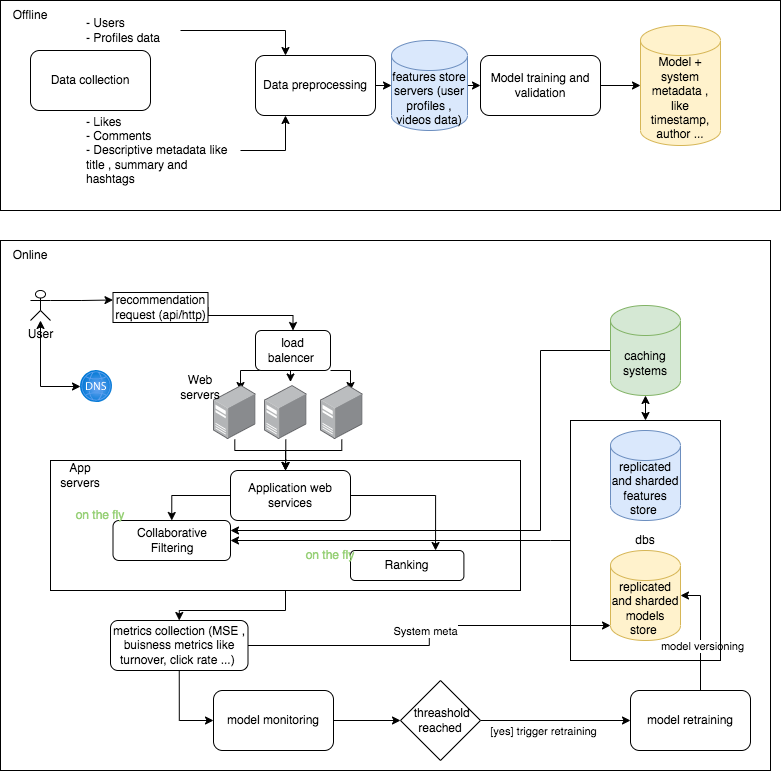

The diagram above was exported from draw.io. Its source (the exported page's mxGraphModel, read from the mxfile embedded in the PNG):
<mxGraphModel dx="954" dy="551" grid="1" gridSize="10" guides="1" tooltips="1" connect="1" arrows="1" fold="1" page="1" pageScale="1" pageWidth="827" pageHeight="1169" math="0" shadow="0">
  <root>
    <mxCell id="x41mBnsP5IAR4Hoic0p9-0" />
    <mxCell id="x41mBnsP5IAR4Hoic0p9-1" parent="x41mBnsP5IAR4Hoic0p9-0" />
    <mxCell id="x41mBnsP5IAR4Hoic0p9-2" value="" style="rounded=0;whiteSpace=wrap;html=1;" vertex="1" parent="x41mBnsP5IAR4Hoic0p9-1">
      <mxGeometry x="20" y="440" width="770" height="530" as="geometry" />
    </mxCell>
    <mxCell id="x41mBnsP5IAR4Hoic0p9-3" style="edgeStyle=orthogonalEdgeStyle;rounded=0;orthogonalLoop=1;jettySize=auto;html=1;entryX=0.5;entryY=0;entryDx=0;entryDy=0;" edge="1" parent="x41mBnsP5IAR4Hoic0p9-1" source="x41mBnsP5IAR4Hoic0p9-4" target="x41mBnsP5IAR4Hoic0p9-52">
      <mxGeometry relative="1" as="geometry" />
    </mxCell>
    <mxCell id="x41mBnsP5IAR4Hoic0p9-4" value="" style="rounded=0;whiteSpace=wrap;html=1;" vertex="1" parent="x41mBnsP5IAR4Hoic0p9-1">
      <mxGeometry x="70" y="660" width="470" height="130" as="geometry" />
    </mxCell>
    <mxCell id="x41mBnsP5IAR4Hoic0p9-5" value="" style="rounded=0;whiteSpace=wrap;html=1;" vertex="1" parent="x41mBnsP5IAR4Hoic0p9-1">
      <mxGeometry x="20" y="200" width="780" height="210" as="geometry" />
    </mxCell>
    <mxCell id="x41mBnsP5IAR4Hoic0p9-6" value="Data collection" style="rounded=1;whiteSpace=wrap;html=1;" vertex="1" parent="x41mBnsP5IAR4Hoic0p9-1">
      <mxGeometry x="50" y="250" width="120" height="60" as="geometry" />
    </mxCell>
    <mxCell id="x41mBnsP5IAR4Hoic0p9-7" value="Offline" style="text;html=1;strokeColor=none;fillColor=none;align=center;verticalAlign=middle;whiteSpace=wrap;rounded=0;" vertex="1" parent="x41mBnsP5IAR4Hoic0p9-1">
      <mxGeometry x="20" y="200" width="60" height="30" as="geometry" />
    </mxCell>
    <mxCell id="x41mBnsP5IAR4Hoic0p9-9" style="edgeStyle=orthogonalEdgeStyle;rounded=0;orthogonalLoop=1;jettySize=auto;html=1;exitX=1;exitY=0.5;exitDx=0;exitDy=0;entryX=0.25;entryY=1;entryDx=0;entryDy=0;" edge="1" parent="x41mBnsP5IAR4Hoic0p9-1" target="x41mBnsP5IAR4Hoic0p9-16">
      <mxGeometry relative="1" as="geometry">
        <mxPoint x="260" y="350" as="sourcePoint" />
        <Array as="points">
          <mxPoint x="305" y="350" />
        </Array>
      </mxGeometry>
    </mxCell>
    <mxCell id="x41mBnsP5IAR4Hoic0p9-10" value="- Likes&amp;nbsp;&lt;br&gt;- Comments&lt;br&gt;- Descriptive metadata like title , summary and hashtags" style="text;strokeColor=none;fillColor=none;align=left;verticalAlign=middle;spacingLeft=4;spacingRight=4;overflow=hidden;points=[[0,0.5],[1,0.5]];portConstraint=eastwest;rotatable=0;whiteSpace=wrap;html=1;" vertex="1" parent="x41mBnsP5IAR4Hoic0p9-1">
      <mxGeometry x="100" y="310" width="160" height="80" as="geometry" />
    </mxCell>
    <mxCell id="x41mBnsP5IAR4Hoic0p9-11" style="edgeStyle=orthogonalEdgeStyle;rounded=0;orthogonalLoop=1;jettySize=auto;html=1;exitX=1;exitY=0.5;exitDx=0;exitDy=0;entryX=0.25;entryY=0;entryDx=0;entryDy=0;" edge="1" parent="x41mBnsP5IAR4Hoic0p9-1" source="x41mBnsP5IAR4Hoic0p9-12" target="x41mBnsP5IAR4Hoic0p9-16">
      <mxGeometry relative="1" as="geometry">
        <Array as="points">
          <mxPoint x="305" y="230" />
        </Array>
      </mxGeometry>
    </mxCell>
    <mxCell id="x41mBnsP5IAR4Hoic0p9-12" value="- Users&amp;nbsp;&lt;br&gt;- Profiles data" style="text;strokeColor=none;fillColor=none;align=left;verticalAlign=middle;spacingLeft=4;spacingRight=4;overflow=hidden;points=[[0,0.5],[1,0.5]];portConstraint=eastwest;rotatable=0;whiteSpace=wrap;html=1;" vertex="1" parent="x41mBnsP5IAR4Hoic0p9-1">
      <mxGeometry x="100" y="210" width="100" height="40" as="geometry" />
    </mxCell>
    <mxCell id="x41mBnsP5IAR4Hoic0p9-13" style="edgeStyle=orthogonalEdgeStyle;rounded=0;orthogonalLoop=1;jettySize=auto;html=1;exitX=1;exitY=0.5;exitDx=0;exitDy=0;exitPerimeter=0;entryX=0;entryY=0.5;entryDx=0;entryDy=0;" edge="1" parent="x41mBnsP5IAR4Hoic0p9-1" source="x41mBnsP5IAR4Hoic0p9-14" target="x41mBnsP5IAR4Hoic0p9-18">
      <mxGeometry relative="1" as="geometry" />
    </mxCell>
    <mxCell id="x41mBnsP5IAR4Hoic0p9-14" value="features store servers (user profiles , videos data)" style="shape=cylinder3;whiteSpace=wrap;html=1;boundedLbl=1;backgroundOutline=1;size=15;fillColor=#dae8fc;strokeColor=#6c8ebf;" vertex="1" parent="x41mBnsP5IAR4Hoic0p9-1">
      <mxGeometry x="411" y="240" width="76" height="90" as="geometry" />
    </mxCell>
    <mxCell id="x41mBnsP5IAR4Hoic0p9-15" style="edgeStyle=orthogonalEdgeStyle;rounded=0;orthogonalLoop=1;jettySize=auto;html=1;exitX=1;exitY=0.5;exitDx=0;exitDy=0;entryX=0;entryY=0.5;entryDx=0;entryDy=0;entryPerimeter=0;" edge="1" parent="x41mBnsP5IAR4Hoic0p9-1" source="x41mBnsP5IAR4Hoic0p9-16" target="x41mBnsP5IAR4Hoic0p9-14">
      <mxGeometry relative="1" as="geometry" />
    </mxCell>
    <mxCell id="x41mBnsP5IAR4Hoic0p9-16" value="Data preprocessing" style="rounded=1;whiteSpace=wrap;html=1;" vertex="1" parent="x41mBnsP5IAR4Hoic0p9-1">
      <mxGeometry x="275" y="255" width="120" height="60" as="geometry" />
    </mxCell>
    <mxCell id="x41mBnsP5IAR4Hoic0p9-17" style="edgeStyle=orthogonalEdgeStyle;rounded=0;orthogonalLoop=1;jettySize=auto;html=1;exitX=1;exitY=0.5;exitDx=0;exitDy=0;entryX=0;entryY=0.5;entryDx=0;entryDy=0;entryPerimeter=0;" edge="1" parent="x41mBnsP5IAR4Hoic0p9-1" source="x41mBnsP5IAR4Hoic0p9-18" target="x41mBnsP5IAR4Hoic0p9-19">
      <mxGeometry relative="1" as="geometry" />
    </mxCell>
    <mxCell id="x41mBnsP5IAR4Hoic0p9-18" value="Model training and validation" style="rounded=1;whiteSpace=wrap;html=1;" vertex="1" parent="x41mBnsP5IAR4Hoic0p9-1">
      <mxGeometry x="500" y="255" width="120" height="60" as="geometry" />
    </mxCell>
    <mxCell id="x41mBnsP5IAR4Hoic0p9-19" value="Model + system metadata , like timestamp, author ..." style="shape=cylinder3;whiteSpace=wrap;html=1;boundedLbl=1;backgroundOutline=1;size=15;fillColor=#fff2cc;strokeColor=#d6b656;" vertex="1" parent="x41mBnsP5IAR4Hoic0p9-1">
      <mxGeometry x="660" y="225" width="80" height="120" as="geometry" />
    </mxCell>
    <mxCell id="x41mBnsP5IAR4Hoic0p9-20" value="Online" style="text;html=1;strokeColor=none;fillColor=none;align=center;verticalAlign=middle;whiteSpace=wrap;rounded=0;" vertex="1" parent="x41mBnsP5IAR4Hoic0p9-1">
      <mxGeometry x="20" y="440" width="60" height="30" as="geometry" />
    </mxCell>
    <mxCell id="x41mBnsP5IAR4Hoic0p9-21" style="edgeStyle=orthogonalEdgeStyle;rounded=0;orthogonalLoop=1;jettySize=auto;html=1;exitX=1;exitY=0.3333333333333333;exitDx=0;exitDy=0;exitPerimeter=0;entryX=0;entryY=0.25;entryDx=0;entryDy=0;" edge="1" parent="x41mBnsP5IAR4Hoic0p9-1" source="x41mBnsP5IAR4Hoic0p9-22" target="x41mBnsP5IAR4Hoic0p9-24">
      <mxGeometry relative="1" as="geometry" />
    </mxCell>
    <mxCell id="x41mBnsP5IAR4Hoic0p9-22" value="User" style="shape=umlActor;verticalLabelPosition=bottom;verticalAlign=top;html=1;outlineConnect=0;" vertex="1" parent="x41mBnsP5IAR4Hoic0p9-1">
      <mxGeometry x="50" y="490" width="20" height="30" as="geometry" />
    </mxCell>
    <mxCell id="x41mBnsP5IAR4Hoic0p9-23" style="edgeStyle=orthogonalEdgeStyle;rounded=0;orthogonalLoop=1;jettySize=auto;html=1;exitX=1;exitY=0.5;exitDx=0;exitDy=0;entryX=0.5;entryY=0;entryDx=0;entryDy=0;" edge="1" parent="x41mBnsP5IAR4Hoic0p9-1" source="x41mBnsP5IAR4Hoic0p9-24" target="x41mBnsP5IAR4Hoic0p9-28">
      <mxGeometry relative="1" as="geometry">
        <Array as="points">
          <mxPoint x="313" y="515" />
        </Array>
      </mxGeometry>
    </mxCell>
    <mxCell id="x41mBnsP5IAR4Hoic0p9-24" value="recommendation request (api/http)" style="rounded=0;whiteSpace=wrap;html=1;" vertex="1" parent="x41mBnsP5IAR4Hoic0p9-1">
      <mxGeometry x="132.5" y="492" width="95" height="30" as="geometry" />
    </mxCell>
    <mxCell id="x41mBnsP5IAR4Hoic0p9-25" style="edgeStyle=orthogonalEdgeStyle;rounded=0;orthogonalLoop=1;jettySize=auto;html=1;exitX=0.25;exitY=1;exitDx=0;exitDy=0;entryX=0.634;entryY=0.093;entryDx=0;entryDy=0;entryPerimeter=0;" edge="1" parent="x41mBnsP5IAR4Hoic0p9-1" source="x41mBnsP5IAR4Hoic0p9-28" target="x41mBnsP5IAR4Hoic0p9-30">
      <mxGeometry relative="1" as="geometry" />
    </mxCell>
    <mxCell id="x41mBnsP5IAR4Hoic0p9-26" style="edgeStyle=orthogonalEdgeStyle;rounded=0;orthogonalLoop=1;jettySize=auto;html=1;exitX=0.5;exitY=1;exitDx=0;exitDy=0;entryX=0.61;entryY=-0.065;entryDx=0;entryDy=0;entryPerimeter=0;" edge="1" parent="x41mBnsP5IAR4Hoic0p9-1" source="x41mBnsP5IAR4Hoic0p9-28" target="x41mBnsP5IAR4Hoic0p9-32">
      <mxGeometry relative="1" as="geometry" />
    </mxCell>
    <mxCell id="x41mBnsP5IAR4Hoic0p9-27" style="edgeStyle=orthogonalEdgeStyle;rounded=0;orthogonalLoop=1;jettySize=auto;html=1;exitX=1;exitY=1;exitDx=0;exitDy=0;entryX=0.704;entryY=0.093;entryDx=0;entryDy=0;entryPerimeter=0;" edge="1" parent="x41mBnsP5IAR4Hoic0p9-1" source="x41mBnsP5IAR4Hoic0p9-28" target="x41mBnsP5IAR4Hoic0p9-34">
      <mxGeometry relative="1" as="geometry" />
    </mxCell>
    <mxCell id="x41mBnsP5IAR4Hoic0p9-28" value="load balencer&amp;nbsp;" style="rounded=1;whiteSpace=wrap;html=1;" vertex="1" parent="x41mBnsP5IAR4Hoic0p9-1">
      <mxGeometry x="275" y="530" width="75" height="40" as="geometry" />
    </mxCell>
    <mxCell id="x41mBnsP5IAR4Hoic0p9-29" style="edgeStyle=orthogonalEdgeStyle;rounded=0;orthogonalLoop=1;jettySize=auto;html=1;" edge="1" parent="x41mBnsP5IAR4Hoic0p9-1" source="x41mBnsP5IAR4Hoic0p9-30">
      <mxGeometry relative="1" as="geometry">
        <mxPoint x="305" y="670" as="targetPoint" />
        <Array as="points">
          <mxPoint x="254" y="650" />
          <mxPoint x="305" y="650" />
        </Array>
      </mxGeometry>
    </mxCell>
    <mxCell id="x41mBnsP5IAR4Hoic0p9-30" value="" style="image;points=[];aspect=fixed;html=1;align=center;shadow=0;dashed=0;image=img/lib/allied_telesis/computer_and_terminals/Server_Desktop.svg;" vertex="1" parent="x41mBnsP5IAR4Hoic0p9-1">
      <mxGeometry x="233" y="585" width="42.599999999999994" height="54" as="geometry" />
    </mxCell>
    <mxCell id="x41mBnsP5IAR4Hoic0p9-31" style="edgeStyle=orthogonalEdgeStyle;rounded=0;orthogonalLoop=1;jettySize=auto;html=1;entryX=0.5;entryY=0;entryDx=0;entryDy=0;entryPerimeter=0;" edge="1" parent="x41mBnsP5IAR4Hoic0p9-1" source="x41mBnsP5IAR4Hoic0p9-32">
      <mxGeometry relative="1" as="geometry">
        <mxPoint x="305" y="670" as="targetPoint" />
      </mxGeometry>
    </mxCell>
    <mxCell id="x41mBnsP5IAR4Hoic0p9-32" value="" style="image;points=[];aspect=fixed;html=1;align=center;shadow=0;dashed=0;image=img/lib/allied_telesis/computer_and_terminals/Server_Desktop.svg;" vertex="1" parent="x41mBnsP5IAR4Hoic0p9-1">
      <mxGeometry x="284" y="585" width="42.599999999999994" height="54" as="geometry" />
    </mxCell>
    <mxCell id="x41mBnsP5IAR4Hoic0p9-33" style="edgeStyle=orthogonalEdgeStyle;rounded=0;orthogonalLoop=1;jettySize=auto;html=1;entryX=0.5;entryY=0;entryDx=0;entryDy=0;entryPerimeter=0;" edge="1" parent="x41mBnsP5IAR4Hoic0p9-1" source="x41mBnsP5IAR4Hoic0p9-34">
      <mxGeometry relative="1" as="geometry">
        <mxPoint x="305" y="670" as="targetPoint" />
        <Array as="points">
          <mxPoint x="361" y="650" />
          <mxPoint x="305" y="650" />
        </Array>
      </mxGeometry>
    </mxCell>
    <mxCell id="x41mBnsP5IAR4Hoic0p9-34" value="" style="image;points=[];aspect=fixed;html=1;align=center;shadow=0;dashed=0;image=img/lib/allied_telesis/computer_and_terminals/Server_Desktop.svg;" vertex="1" parent="x41mBnsP5IAR4Hoic0p9-1">
      <mxGeometry x="340" y="585" width="42.599999999999994" height="54" as="geometry" />
    </mxCell>
    <mxCell id="x41mBnsP5IAR4Hoic0p9-35" style="edgeStyle=orthogonalEdgeStyle;rounded=0;orthogonalLoop=1;jettySize=auto;html=1;startArrow=classic;startFill=1;" edge="1" parent="x41mBnsP5IAR4Hoic0p9-1" source="x41mBnsP5IAR4Hoic0p9-36" target="x41mBnsP5IAR4Hoic0p9-22">
      <mxGeometry relative="1" as="geometry" />
    </mxCell>
    <mxCell id="x41mBnsP5IAR4Hoic0p9-36" value="" style="image;aspect=fixed;html=1;points=[];align=center;fontSize=12;image=img/lib/azure2/networking/DNS_Zones.svg;" vertex="1" parent="x41mBnsP5IAR4Hoic0p9-1">
      <mxGeometry x="100" y="570" width="32" height="32" as="geometry" />
    </mxCell>
    <mxCell id="x41mBnsP5IAR4Hoic0p9-37" value="Web servers" style="text;html=1;strokeColor=none;fillColor=none;align=center;verticalAlign=middle;whiteSpace=wrap;rounded=0;" vertex="1" parent="x41mBnsP5IAR4Hoic0p9-1">
      <mxGeometry x="190" y="572" width="60" height="30" as="geometry" />
    </mxCell>
    <mxCell id="x41mBnsP5IAR4Hoic0p9-38" value="replicated and sharded features store&amp;nbsp;" style="shape=cylinder3;whiteSpace=wrap;html=1;boundedLbl=1;backgroundOutline=1;size=15;fillColor=#dae8fc;strokeColor=#6c8ebf;" vertex="1" parent="x41mBnsP5IAR4Hoic0p9-1">
      <mxGeometry x="630" y="630" width="70" height="90" as="geometry" />
    </mxCell>
    <mxCell id="x41mBnsP5IAR4Hoic0p9-39" style="edgeStyle=orthogonalEdgeStyle;rounded=0;orthogonalLoop=1;jettySize=auto;html=1;exitX=0;exitY=0.5;exitDx=0;exitDy=0;exitPerimeter=0;entryX=1;entryY=0.25;entryDx=0;entryDy=0;" edge="1" parent="x41mBnsP5IAR4Hoic0p9-1" source="x41mBnsP5IAR4Hoic0p9-41" target="x41mBnsP5IAR4Hoic0p9-48">
      <mxGeometry relative="1" as="geometry">
        <Array as="points">
          <mxPoint x="560" y="550" />
          <mxPoint x="560" y="730" />
        </Array>
      </mxGeometry>
    </mxCell>
    <mxCell id="x41mBnsP5IAR4Hoic0p9-40" style="edgeStyle=orthogonalEdgeStyle;rounded=0;orthogonalLoop=1;jettySize=auto;html=1;entryX=0.5;entryY=0;entryDx=0;entryDy=0;startArrow=classic;startFill=1;" edge="1" parent="x41mBnsP5IAR4Hoic0p9-1" source="x41mBnsP5IAR4Hoic0p9-41" target="x41mBnsP5IAR4Hoic0p9-64">
      <mxGeometry relative="1" as="geometry" />
    </mxCell>
    <mxCell id="x41mBnsP5IAR4Hoic0p9-41" value="caching systems" style="shape=cylinder3;whiteSpace=wrap;html=1;boundedLbl=1;backgroundOutline=1;size=15;fillColor=#d5e8d4;strokeColor=#82b366;" vertex="1" parent="x41mBnsP5IAR4Hoic0p9-1">
      <mxGeometry x="630" y="505" width="70" height="90" as="geometry" />
    </mxCell>
    <mxCell id="x41mBnsP5IAR4Hoic0p9-42" style="edgeStyle=orthogonalEdgeStyle;rounded=0;orthogonalLoop=1;jettySize=auto;html=1;entryX=0.5;entryY=0;entryDx=0;entryDy=0;" edge="1" parent="x41mBnsP5IAR4Hoic0p9-1" source="x41mBnsP5IAR4Hoic0p9-44" target="x41mBnsP5IAR4Hoic0p9-48">
      <mxGeometry relative="1" as="geometry">
        <Array as="points">
          <mxPoint x="192" y="695" />
        </Array>
      </mxGeometry>
    </mxCell>
    <mxCell id="x41mBnsP5IAR4Hoic0p9-43" style="edgeStyle=orthogonalEdgeStyle;rounded=0;orthogonalLoop=1;jettySize=auto;html=1;exitX=1;exitY=0.5;exitDx=0;exitDy=0;entryX=0.75;entryY=0;entryDx=0;entryDy=0;" edge="1" parent="x41mBnsP5IAR4Hoic0p9-1" source="x41mBnsP5IAR4Hoic0p9-44" target="x41mBnsP5IAR4Hoic0p9-53">
      <mxGeometry relative="1" as="geometry" />
    </mxCell>
    <mxCell id="x41mBnsP5IAR4Hoic0p9-44" value="Application web services" style="rounded=1;whiteSpace=wrap;html=1;" vertex="1" parent="x41mBnsP5IAR4Hoic0p9-1">
      <mxGeometry x="250" y="670" width="120" height="50" as="geometry" />
    </mxCell>
    <mxCell id="x41mBnsP5IAR4Hoic0p9-45" value="App servers" style="text;html=1;strokeColor=none;fillColor=none;align=center;verticalAlign=middle;whiteSpace=wrap;rounded=0;" vertex="1" parent="x41mBnsP5IAR4Hoic0p9-1">
      <mxGeometry x="70" y="660" width="60" height="30" as="geometry" />
    </mxCell>
    <mxCell id="x41mBnsP5IAR4Hoic0p9-46" style="edgeStyle=orthogonalEdgeStyle;rounded=0;orthogonalLoop=1;jettySize=auto;html=1;entryX=1;entryY=0.5;entryDx=0;entryDy=0;exitX=0;exitY=0.5;exitDx=0;exitDy=0;" edge="1" parent="x41mBnsP5IAR4Hoic0p9-1" source="x41mBnsP5IAR4Hoic0p9-64" target="x41mBnsP5IAR4Hoic0p9-48">
      <mxGeometry relative="1" as="geometry">
        <Array as="points">
          <mxPoint x="570" y="740" />
          <mxPoint x="570" y="740" />
        </Array>
      </mxGeometry>
    </mxCell>
    <mxCell id="x41mBnsP5IAR4Hoic0p9-47" value="replicated and sharded models store&amp;nbsp;" style="shape=cylinder3;whiteSpace=wrap;html=1;boundedLbl=1;backgroundOutline=1;size=15;fillColor=#fff2cc;strokeColor=#d6b656;" vertex="1" parent="x41mBnsP5IAR4Hoic0p9-1">
      <mxGeometry x="630" y="750" width="70" height="90" as="geometry" />
    </mxCell>
    <mxCell id="x41mBnsP5IAR4Hoic0p9-48" value="Collaborative Filtering" style="rounded=1;whiteSpace=wrap;html=1;" vertex="1" parent="x41mBnsP5IAR4Hoic0p9-1">
      <mxGeometry x="132.5" y="720" width="117.5" height="40" as="geometry" />
    </mxCell>
    <mxCell id="x41mBnsP5IAR4Hoic0p9-49" style="edgeStyle=orthogonalEdgeStyle;rounded=0;orthogonalLoop=1;jettySize=auto;html=1;exitX=1;exitY=0.5;exitDx=0;exitDy=0;entryX=0;entryY=1;entryDx=0;entryDy=-15;entryPerimeter=0;" edge="1" parent="x41mBnsP5IAR4Hoic0p9-1" source="x41mBnsP5IAR4Hoic0p9-52" target="x41mBnsP5IAR4Hoic0p9-47">
      <mxGeometry relative="1" as="geometry" />
    </mxCell>
    <mxCell id="x41mBnsP5IAR4Hoic0p9-50" value="System meta" style="edgeLabel;html=1;align=center;verticalAlign=middle;resizable=0;points=[];" connectable="0" vertex="1" parent="x41mBnsP5IAR4Hoic0p9-49">
      <mxGeometry x="0.0264" y="4" relative="1" as="geometry">
        <mxPoint as="offset" />
      </mxGeometry>
    </mxCell>
    <mxCell id="x41mBnsP5IAR4Hoic0p9-51" style="edgeStyle=orthogonalEdgeStyle;rounded=0;orthogonalLoop=1;jettySize=auto;html=1;exitX=0.5;exitY=1;exitDx=0;exitDy=0;entryX=0;entryY=0.5;entryDx=0;entryDy=0;" edge="1" parent="x41mBnsP5IAR4Hoic0p9-1" source="x41mBnsP5IAR4Hoic0p9-52" target="x41mBnsP5IAR4Hoic0p9-55">
      <mxGeometry relative="1" as="geometry" />
    </mxCell>
    <mxCell id="x41mBnsP5IAR4Hoic0p9-52" value="metrics collection (MSE , buisness metrics like turnover, click rate ...)&amp;nbsp;" style="rounded=1;whiteSpace=wrap;html=1;" vertex="1" parent="x41mBnsP5IAR4Hoic0p9-1">
      <mxGeometry x="130" y="820" width="137.5" height="50" as="geometry" />
    </mxCell>
    <mxCell id="x41mBnsP5IAR4Hoic0p9-53" value="Ranking" style="rounded=1;whiteSpace=wrap;html=1;" vertex="1" parent="x41mBnsP5IAR4Hoic0p9-1">
      <mxGeometry x="370" y="750" width="113.4" height="30" as="geometry" />
    </mxCell>
    <mxCell id="x41mBnsP5IAR4Hoic0p9-54" style="edgeStyle=orthogonalEdgeStyle;rounded=0;orthogonalLoop=1;jettySize=auto;html=1;exitX=1;exitY=0.5;exitDx=0;exitDy=0;entryX=0;entryY=0.5;entryDx=0;entryDy=0;" edge="1" parent="x41mBnsP5IAR4Hoic0p9-1" source="x41mBnsP5IAR4Hoic0p9-55" target="x41mBnsP5IAR4Hoic0p9-58">
      <mxGeometry relative="1" as="geometry" />
    </mxCell>
    <mxCell id="x41mBnsP5IAR4Hoic0p9-55" value="model monitoring" style="rounded=1;whiteSpace=wrap;html=1;" vertex="1" parent="x41mBnsP5IAR4Hoic0p9-1">
      <mxGeometry x="233" y="890" width="120" height="60" as="geometry" />
    </mxCell>
    <mxCell id="x41mBnsP5IAR4Hoic0p9-56" style="edgeStyle=orthogonalEdgeStyle;rounded=0;orthogonalLoop=1;jettySize=auto;html=1;exitX=1;exitY=0.5;exitDx=0;exitDy=0;entryX=0;entryY=0.5;entryDx=0;entryDy=0;" edge="1" parent="x41mBnsP5IAR4Hoic0p9-1" source="x41mBnsP5IAR4Hoic0p9-58" target="x41mBnsP5IAR4Hoic0p9-61">
      <mxGeometry relative="1" as="geometry">
        <mxPoint x="750" y="420" as="targetPoint" />
      </mxGeometry>
    </mxCell>
    <mxCell id="x41mBnsP5IAR4Hoic0p9-57" value="[yes] trigger retraining" style="edgeLabel;html=1;align=center;verticalAlign=middle;resizable=0;points=[];" connectable="0" vertex="1" parent="x41mBnsP5IAR4Hoic0p9-56">
      <mxGeometry x="0.7981" y="-1" relative="1" as="geometry">
        <mxPoint x="-73" y="9" as="offset" />
      </mxGeometry>
    </mxCell>
    <mxCell id="x41mBnsP5IAR4Hoic0p9-58" value="&amp;nbsp;threashold reached" style="rhombus;whiteSpace=wrap;html=1;" vertex="1" parent="x41mBnsP5IAR4Hoic0p9-1">
      <mxGeometry x="420" y="880" width="80" height="80" as="geometry" />
    </mxCell>
    <mxCell id="x41mBnsP5IAR4Hoic0p9-59" style="edgeStyle=orthogonalEdgeStyle;rounded=0;orthogonalLoop=1;jettySize=auto;html=1;exitX=0.5;exitY=0;exitDx=0;exitDy=0;entryX=1;entryY=0.5;entryDx=0;entryDy=0;entryPerimeter=0;" edge="1" parent="x41mBnsP5IAR4Hoic0p9-1" source="x41mBnsP5IAR4Hoic0p9-61" target="x41mBnsP5IAR4Hoic0p9-47">
      <mxGeometry relative="1" as="geometry">
        <Array as="points">
          <mxPoint x="720" y="890" />
          <mxPoint x="720" y="795" />
        </Array>
      </mxGeometry>
    </mxCell>
    <mxCell id="x41mBnsP5IAR4Hoic0p9-60" value="model versioning" style="edgeLabel;html=1;align=center;verticalAlign=middle;resizable=0;points=[];" connectable="0" vertex="1" parent="x41mBnsP5IAR4Hoic0p9-59">
      <mxGeometry x="0.112" y="-1" relative="1" as="geometry">
        <mxPoint y="15" as="offset" />
      </mxGeometry>
    </mxCell>
    <mxCell id="x41mBnsP5IAR4Hoic0p9-61" value="model retraining" style="rounded=1;whiteSpace=wrap;html=1;" vertex="1" parent="x41mBnsP5IAR4Hoic0p9-1">
      <mxGeometry x="650" y="890" width="120" height="60" as="geometry" />
    </mxCell>
    <mxCell id="x41mBnsP5IAR4Hoic0p9-64" value="dbs" style="rounded=0;whiteSpace=wrap;html=1;fillColor=none;" vertex="1" parent="x41mBnsP5IAR4Hoic0p9-1">
      <mxGeometry x="590" y="620" width="150" height="240" as="geometry" />
    </mxCell>
    <mxCell id="x41mBnsP5IAR4Hoic0p9-66" value="on the fly" style="text;html=1;strokeColor=none;fillColor=none;align=center;verticalAlign=middle;whiteSpace=wrap;rounded=0;fontColor=#97D077;" vertex="1" parent="x41mBnsP5IAR4Hoic0p9-1">
      <mxGeometry x="90" y="700" width="60" height="30" as="geometry" />
    </mxCell>
    <mxCell id="x41mBnsP5IAR4Hoic0p9-67" value="on the fly" style="text;html=1;strokeColor=none;fillColor=none;align=center;verticalAlign=middle;whiteSpace=wrap;rounded=0;fontColor=#97D077;" vertex="1" parent="x41mBnsP5IAR4Hoic0p9-1">
      <mxGeometry x="320" y="740" width="60" height="30" as="geometry" />
    </mxCell>
  </root>
</mxGraphModel>